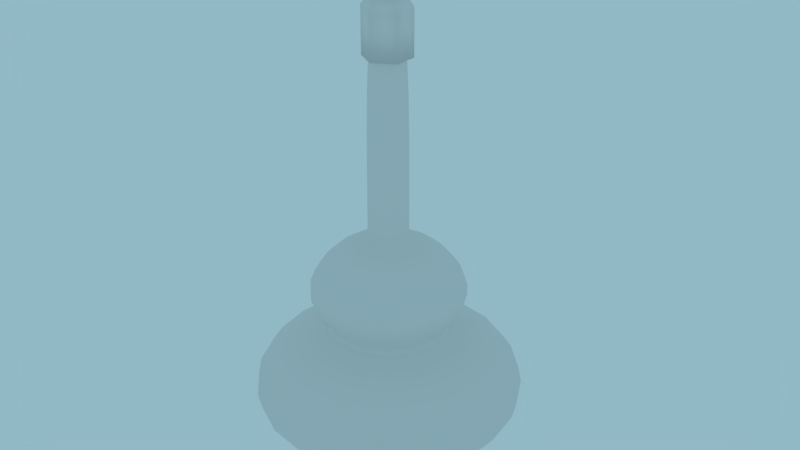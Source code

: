 # Source: UpgradePotion.blend  (saved by Blender 2.78.0; exported with 4.5.12 LTS)
import bpy
from mathutils import Matrix  # noqa: F401  (used for matrix-valued properties, if any)

bpy.ops.wm.read_factory_settings(use_empty=True)
scene = bpy.context.scene
scene.name = 'Scene'

# ---- collections
col_collection_1 = bpy.data.collections.new('Collection 1'); scene.collection.children.link(col_collection_1)

# ---- materials (node trees are filled in below, after node groups)
mat_material_001 = bpy.data.materials.new('Material.001')
mat_material_001.alpha_threshold = 0.0
mat_material_001.use_transparent_shadow = False
mat_material_001.roughness = 0.5

# ---- material node trees

# ---- world
world_world = bpy.data.worlds.new('World'); scene.world = world_world
world_world.color = (0.2855, 0.4823, 0.5596)
world_world.use_sun_shadow = False
world_world.sun_shadow_jitter_overblur = 0.0
world_world.cycles.sampling_method = 'MANUAL'

# ---- meshes
me_circle_001 = bpy.data.meshes.new('Circle.001')
me_circle_001.from_pydata([(3.576e-08, 1.788e-08, 0.0), (0.5878, -0.809, 0.5701), (-0.5878, -0.809, 0.5701), (-0.9511, 0.309, 0.5701), (0.0, 1.0, 0.5701), (0.0, 1.0, 0.1261), (-0.9511, 0.309, 0.1261), (-0.5878, -0.809, 0.1261), (0.5878, -0.809, 0.1261), (0.9511, 0.309, 0.1261), (0.9511, 0.309, 0.5701), (0.144, -0.1982, 0.6857), (-0.144, -0.1982, 0.6857), (-0.233, 0.0757, 0.6857), (1.8e-08, 0.245, 0.6857), (0.233, 0.0757, 0.6857), (0.3928, -0.5406, 0.8932), (-0.3928, -0.5406, 0.8932), (-0.6356, 0.2065, 0.8932), (1.306e-08, 0.6683, 0.8932), (0.6356, 0.2065, 0.8932), (0.0841, -0.1158, 1.203), (-0.0841, -0.1158, 1.203), (-0.1361, 0.04421, 1.203), (3.09e-08, 0.1431, 1.203), (0.1361, 0.04421, 1.203), (0.0841, -0.1158, 2.416), (-0.0841, -0.1158, 2.416), (-0.1361, 0.04421, 2.416), (3.09e-08, 0.1431, 2.416), (0.1361, 0.04421, 2.416), (2.98e-08, 2.012e-08, 2.488), (-0.0841, -0.1158, 1.241), (0.0841, -0.1158, 1.241), (0.1361, 0.04421, 1.241), (3.09e-08, 0.1431, 1.241), (-0.1361, 0.04421, 1.241), (0.2384, -0.3282, 1.145), (0.3858, 0.1254, 1.145), (2.198e-08, 0.4057, 1.145), (-0.3858, 0.1254, 1.145), (-0.2384, -0.3282, 1.145), (0.1594, -0.2194, 1.188), (2.655e-08, 0.2712, 1.188), (-0.1594, -0.2194, 1.188), (0.2579, 0.0838, 1.188), (-0.2579, 0.0838, 1.188)], [], [(0, 9, 8), (0, 7, 6), (0, 5, 9), (0, 8, 7), (0, 6, 5), (6, 3, 4, 5), (9, 10, 1, 8), (7, 2, 3, 6), (5, 4, 10, 9), (8, 1, 2, 7), (2, 12, 13, 3), (10, 15, 11, 1), (4, 14, 15, 10), (3, 13, 14, 4), (1, 11, 12, 2), (14, 19, 20, 15), (12, 17, 18, 13), (15, 20, 16, 11), (13, 18, 19, 14), (11, 16, 17, 12), (45, 25, 21, 42), (46, 23, 24, 43), (42, 21, 22, 44), (43, 24, 25, 45), (44, 22, 23, 46), (33, 26, 27, 32), (35, 29, 30, 34), (32, 27, 28, 36), (34, 30, 26, 33), (36, 28, 29, 35), (27, 31, 28), (30, 31, 26), (28, 31, 29), (26, 31, 27), (29, 31, 30), (23, 36, 35, 24), (25, 34, 33, 21), (22, 32, 36, 23), (24, 35, 34, 25), (21, 33, 32, 22), (17, 41, 40, 18), (19, 39, 38, 20), (16, 37, 41, 17), (18, 40, 39, 19), (20, 38, 37, 16), (41, 44, 46, 40), (39, 43, 45, 38), (37, 42, 44, 41), (40, 46, 43, 39), (38, 45, 42, 37)])
me_circle_001.polygons.foreach_set('use_smooth', [True] * 50)
me_circle_001.materials.append(mat_material_001)
me_circle_001.use_remesh_preserve_volume = False
me_circle_001.use_remesh_preserve_attributes = False
me_circle_001.use_mirror_vertex_groups = False
me_circle_001.update()
me_cylinder = bpy.data.meshes.new('Cylinder')
me_cylinder.from_pydata([(0.0, 1.12, -2.047), (0.0, 1.12, 2.047), (0.9697, 0.5599, -2.047), (0.9697, 0.5599, 2.047), (0.9697, -0.5599, -2.047), (0.9697, -0.5599, 2.047), (-9.789e-08, -1.12, -2.047), (-9.789e-08, -1.12, 2.047), (-0.9697, -0.5599, -2.047), (-0.9697, -0.5599, 2.047), (-0.9697, 0.5599, -2.047), (-0.9697, 0.5599, 2.047), (-1.096e-08, 0.8109, 2.888), (0.7023, 0.4055, 2.888), (0.7023, -0.4055, 2.888), (-8.185e-08, -0.8109, 2.888), (-0.7023, -0.4055, 2.888), (-0.7023, 0.4055, 2.888)], [], [(0, 1, 3, 2), (2, 3, 5, 4), (4, 5, 7, 6), (6, 7, 9, 8), (7, 5, 14, 15), (8, 9, 11, 10), (10, 11, 1, 0), (0, 2, 4, 6, 8, 10), (13, 12, 17, 16, 15, 14), (1, 11, 17, 12), (9, 7, 15, 16), (5, 3, 13, 14), (11, 9, 16, 17), (3, 1, 12, 13)])
me_cylinder.polygons.foreach_set('use_smooth', [True] * 14)
me_cylinder.use_remesh_preserve_volume = False
me_cylinder.use_remesh_preserve_attributes = False
me_cylinder.use_mirror_vertex_groups = False
me_cylinder.update()
me_circle = bpy.data.meshes.new('Circle')
me_circle.from_pydata([(3.576e-08, 1.788e-08, 0.0), (0.5878, -0.809, 0.5701), (-0.5878, -0.809, 0.5701), (-0.9511, 0.309, 0.5701), (0.0, 1.0, 0.5701), (0.0, 1.0, 0.1261), (-0.9511, 0.309, 0.1261), (-0.5878, -0.809, 0.1261), (0.5878, -0.809, 0.1261), (0.9511, 0.309, 0.1261), (0.9511, 0.309, 0.5701), (0.144, -0.1982, 0.6857), (-0.144, -0.1982, 0.6857), (-0.233, 0.0757, 0.6857), (1.8e-08, 0.245, 0.6857), (0.233, 0.0757, 0.6857), (0.3928, -0.5406, 0.8932), (-0.3928, -0.5406, 0.8932), (-0.6356, 0.2065, 0.8932), (1.306e-08, 0.6683, 0.8932), (0.6356, 0.2065, 0.8932), (0.0841, -0.1158, 1.203), (-0.0841, -0.1158, 1.203), (-0.1361, 0.04421, 1.203), (3.09e-08, 0.1431, 1.203), (0.1361, 0.04421, 1.203), (0.0841, -0.1158, 2.416), (-0.0841, -0.1158, 2.416), (-0.1361, 0.04421, 2.416), (3.09e-08, 0.1431, 2.416), (0.1361, 0.04421, 2.416), (2.98e-08, 2.012e-08, 2.488), (-0.0841, -0.1158, 1.241), (0.0841, -0.1158, 1.241), (0.1361, 0.04421, 1.241), (3.09e-08, 0.1431, 1.241), (-0.1361, 0.04421, 1.241), (0.2384, -0.3282, 1.145), (0.3858, 0.1254, 1.145), (2.198e-08, 0.4057, 1.145), (-0.3858, 0.1254, 1.145), (-0.2384, -0.3282, 1.145), (0.1594, -0.2194, 1.188), (2.655e-08, 0.2712, 1.188), (-0.1594, -0.2194, 1.188), (0.2579, 0.0838, 1.188), (-0.2579, 0.0838, 1.188)], [], [(0, 9, 8), (0, 7, 6), (0, 5, 9), (0, 8, 7), (0, 6, 5), (6, 3, 4, 5), (9, 10, 1, 8), (7, 2, 3, 6), (5, 4, 10, 9), (8, 1, 2, 7), (2, 12, 13, 3), (10, 15, 11, 1), (4, 14, 15, 10), (3, 13, 14, 4), (1, 11, 12, 2), (14, 19, 20, 15), (12, 17, 18, 13), (15, 20, 16, 11), (13, 18, 19, 14), (11, 16, 17, 12), (45, 25, 21, 42), (46, 23, 24, 43), (42, 21, 22, 44), (43, 24, 25, 45), (44, 22, 23, 46), (33, 26, 27, 32), (35, 29, 30, 34), (32, 27, 28, 36), (34, 30, 26, 33), (36, 28, 29, 35), (27, 31, 28), (30, 31, 26), (28, 31, 29), (26, 31, 27), (29, 31, 30), (23, 36, 35, 24), (25, 34, 33, 21), (22, 32, 36, 23), (24, 35, 34, 25), (21, 33, 32, 22), (17, 41, 40, 18), (19, 39, 38, 20), (16, 37, 41, 17), (18, 40, 39, 19), (20, 38, 37, 16), (41, 44, 46, 40), (39, 43, 45, 38), (37, 42, 44, 41), (40, 46, 43, 39), (38, 45, 42, 37)])
me_circle.polygons.foreach_set('use_smooth', [True] * 50)
me_circle.materials.append(mat_material_001)
me_circle.use_remesh_preserve_volume = False
me_circle.use_remesh_preserve_attributes = False
me_circle.use_mirror_vertex_groups = False
me_circle.update()

# ---- objects
ob_glass_001 = bpy.data.objects.new('Glass.001', me_circle_001)
ob_cork = bpy.data.objects.new('Cork', me_cylinder)
ob_glass = bpy.data.objects.new('Glass', me_circle)

# ---- transforms, parenting, visibility, modifiers, constraints
ob_glass_001.location = (0.0, 0.0, 0.0)
ob_glass_001.scale = (0.7984, 0.7984, 0.9965)
ob_glass_001.lineart.crease_threshold = 0.0
_m = ob_glass_001.modifiers.new('Subsurf', 'SUBSURF')
_m.uv_smooth = 'PRESERVE_CORNERS'
_m.quality = 2
_m.levels = 2
_m.show_only_control_edges = False
ob_cork.location = (0.0, 0.0, 2.359)
ob_cork.scale = (0.1178, 0.1178, 0.06193)
ob_cork.lineart.crease_threshold = 0.0
ob_glass.location = (0.0, 0.0, 0.0)
ob_glass.lineart.crease_threshold = 0.0
_m = ob_glass.modifiers.new('Subsurf', 'SUBSURF')
_m.uv_smooth = 'PRESERVE_CORNERS'
_m.quality = 2
_m.levels = 2
_m.show_only_control_edges = False

# ---- collection membership
col_collection_1.objects.link(ob_glass_001)
col_collection_1.objects.link(ob_cork)
col_collection_1.objects.link(ob_glass)

# ---- scene / render settings (as saved in the file)
scene.frame_start = 1; scene.frame_end = 250; scene.frame_set(0)
scene.render.engine = 'BLENDER_EEVEE_NEXT'
scene.render.resolution_percentage = 50
scene.render.fps = 60
scene.render.dither_intensity = 0.0
scene.cycles.use_denoising = False
scene.cycles.samples = 128
scene.cycles.sampling_pattern = 'TABULATED_SOBOL'
scene.cycles.light_sampling_threshold = 0.0
scene.cycles.use_adaptive_sampling = False
scene.cycles.use_light_tree = False
scene.cycles.blur_glossy = 0.0
scene.cycles.sample_clamp_indirect = 0.0
scene.view_settings.view_transform = 'Standard'
bpy.context.view_layer.update()

# ---- added for rendering (the .blend has no active camera): camera
cam_auto = bpy.data.cameras.new('AutoCamera')
cam_auto.lens = 50.0
cam_auto.sensor_width = 36.0
cam_auto.clip_end = 1000.0
ob_auto_camera = bpy.data.objects.new('AutoCamera', cam_auto)
scene.collection.objects.link(ob_auto_camera)
ob_auto_camera.location = (3.37817, -3.95831, 3.97145)
ob_auto_camera.rotation_euler = (1.09748, -7.21219e-08, 0.694738)
scene.camera = ob_auto_camera
bpy.context.view_layer.update()
